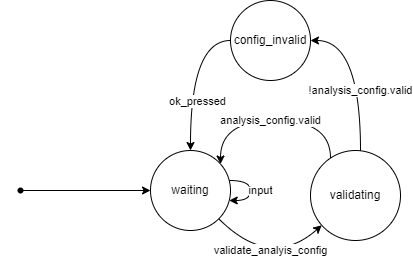

The diagram above was exported from draw.io. Its source (the exported page's mxGraphModel, read from the mxfile embedded in the PNG):
<mxGraphModel dx="825" dy="434" grid="1" gridSize="10" guides="1" tooltips="1" connect="1" arrows="1" fold="1" page="1" pageScale="1" pageWidth="850" pageHeight="1100" math="0" shadow="0">
  <root>
    <mxCell id="0" />
    <mxCell id="1" parent="0" />
    <mxCell id="c1Zgw0RZbxdgHP3rqEIN-1" value="" style="edgeStyle=orthogonalEdgeStyle;rounded=0;orthogonalLoop=1;jettySize=auto;html=1;curved=1;" edge="1" parent="1" source="c1Zgw0RZbxdgHP3rqEIN-3" target="c1Zgw0RZbxdgHP3rqEIN-3">
      <mxGeometry relative="1" as="geometry" />
    </mxCell>
    <mxCell id="c1Zgw0RZbxdgHP3rqEIN-2" value="input" style="edgeLabel;html=1;align=center;verticalAlign=middle;resizable=0;points=[];" vertex="1" connectable="0" parent="c1Zgw0RZbxdgHP3rqEIN-1">
      <mxGeometry x="0.1881" relative="1" as="geometry">
        <mxPoint x="10" y="-6" as="offset" />
      </mxGeometry>
    </mxCell>
    <mxCell id="c1Zgw0RZbxdgHP3rqEIN-3" value="waiting" style="ellipse;whiteSpace=wrap;html=1;aspect=fixed;" vertex="1" parent="1">
      <mxGeometry x="210" y="160" width="80" height="80" as="geometry" />
    </mxCell>
    <mxCell id="c1Zgw0RZbxdgHP3rqEIN-4" value="" style="edgeStyle=orthogonalEdgeStyle;rounded=0;orthogonalLoop=1;jettySize=auto;html=1;" edge="1" parent="1" source="c1Zgw0RZbxdgHP3rqEIN-5" target="c1Zgw0RZbxdgHP3rqEIN-3">
      <mxGeometry relative="1" as="geometry" />
    </mxCell>
    <mxCell id="c1Zgw0RZbxdgHP3rqEIN-5" value="" style="shape=waypoint;sketch=0;fillStyle=solid;size=6;pointerEvents=1;points=[];fillColor=none;resizable=0;rotatable=0;perimeter=centerPerimeter;snapToPoint=1;" vertex="1" parent="1">
      <mxGeometry x="60" y="180" width="40" height="40" as="geometry" />
    </mxCell>
    <mxCell id="c1Zgw0RZbxdgHP3rqEIN-6" value="" style="edgeStyle=orthogonalEdgeStyle;curved=1;rounded=0;orthogonalLoop=1;jettySize=auto;html=1;" edge="1" parent="1" source="c1Zgw0RZbxdgHP3rqEIN-7" target="c1Zgw0RZbxdgHP3rqEIN-12">
      <mxGeometry relative="1" as="geometry">
        <Array as="points">
          <mxPoint x="420" y="50" />
        </Array>
      </mxGeometry>
    </mxCell>
    <mxCell id="c1Zgw0RZbxdgHP3rqEIN-7" value="validating" style="ellipse;whiteSpace=wrap;html=1;aspect=fixed;" vertex="1" parent="1">
      <mxGeometry x="370" y="160" width="90" height="90" as="geometry" />
    </mxCell>
    <mxCell id="c1Zgw0RZbxdgHP3rqEIN-10" style="edgeStyle=orthogonalEdgeStyle;curved=1;rounded=0;orthogonalLoop=1;jettySize=auto;html=1;" edge="1" parent="1" source="c1Zgw0RZbxdgHP3rqEIN-12" target="c1Zgw0RZbxdgHP3rqEIN-3">
      <mxGeometry relative="1" as="geometry">
        <Array as="points">
          <mxPoint x="250" y="50" />
        </Array>
      </mxGeometry>
    </mxCell>
    <mxCell id="c1Zgw0RZbxdgHP3rqEIN-11" value="ok_pressed" style="edgeLabel;html=1;align=center;verticalAlign=middle;resizable=0;points=[];" vertex="1" connectable="0" parent="c1Zgw0RZbxdgHP3rqEIN-10">
      <mxGeometry x="0.0876" y="7" relative="1" as="geometry">
        <mxPoint y="19" as="offset" />
      </mxGeometry>
    </mxCell>
    <mxCell id="c1Zgw0RZbxdgHP3rqEIN-12" value="config_invalid" style="ellipse;whiteSpace=wrap;html=1;aspect=fixed;" vertex="1" parent="1">
      <mxGeometry x="290" y="10" width="80" height="80" as="geometry" />
    </mxCell>
    <mxCell id="c1Zgw0RZbxdgHP3rqEIN-13" value="!analysis_config.valid" style="edgeLabel;html=1;align=center;verticalAlign=middle;resizable=0;points=[];" vertex="1" connectable="0" parent="1">
      <mxGeometry x="420.0008886105271" y="100" as="geometry" />
    </mxCell>
    <mxCell id="c1Zgw0RZbxdgHP3rqEIN-14" value="" style="endArrow=classic;html=1;rounded=0;curved=1;" edge="1" parent="1" source="c1Zgw0RZbxdgHP3rqEIN-3" target="c1Zgw0RZbxdgHP3rqEIN-7">
      <mxGeometry width="50" height="50" relative="1" as="geometry">
        <mxPoint x="400" y="170" as="sourcePoint" />
        <mxPoint x="450" y="120" as="targetPoint" />
        <Array as="points">
          <mxPoint x="330" y="280" />
        </Array>
      </mxGeometry>
    </mxCell>
    <mxCell id="c1Zgw0RZbxdgHP3rqEIN-15" value="validate_analyis_config" style="edgeLabel;html=1;align=center;verticalAlign=middle;resizable=0;points=[];" vertex="1" connectable="0" parent="c1Zgw0RZbxdgHP3rqEIN-14">
      <mxGeometry x="0.2555" y="13" relative="1" as="geometry">
        <mxPoint x="-3" as="offset" />
      </mxGeometry>
    </mxCell>
    <mxCell id="c1Zgw0RZbxdgHP3rqEIN-18" value="" style="edgeStyle=orthogonalEdgeStyle;rounded=0;orthogonalLoop=1;jettySize=auto;html=1;curved=1;" edge="1" parent="1" source="c1Zgw0RZbxdgHP3rqEIN-7" target="c1Zgw0RZbxdgHP3rqEIN-3">
      <mxGeometry relative="1" as="geometry">
        <mxPoint x="419.9999999999998" y="259.7213595499958" as="sourcePoint" />
        <mxPoint x="390" y="370" as="targetPoint" />
        <Array as="points">
          <mxPoint x="390" y="130" />
          <mxPoint x="280" y="130" />
        </Array>
      </mxGeometry>
    </mxCell>
    <mxCell id="c1Zgw0RZbxdgHP3rqEIN-19" value="analysis_config.valid" style="edgeLabel;html=1;align=center;verticalAlign=middle;resizable=0;points=[];" vertex="1" connectable="0" parent="c1Zgw0RZbxdgHP3rqEIN-18">
      <mxGeometry x="0.1881" relative="1" as="geometry">
        <mxPoint x="16" as="offset" />
      </mxGeometry>
    </mxCell>
  </root>
</mxGraphModel>